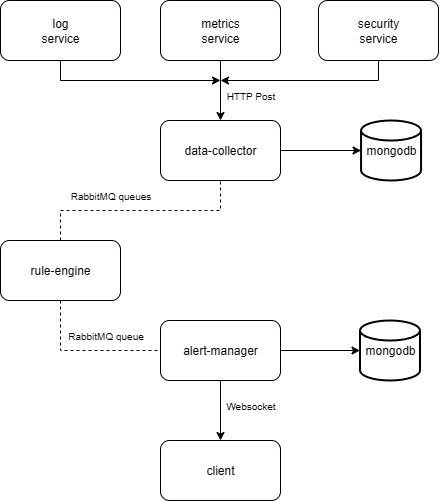

The diagram above was exported from draw.io. Its source (the exported page's mxGraphModel, read from the mxfile embedded in the PNG):
<mxGraphModel dx="1188" dy="631" grid="1" gridSize="10" guides="1" tooltips="1" connect="1" arrows="1" fold="1" page="1" pageScale="1" pageWidth="850" pageHeight="1100" math="0" shadow="0">
  <root>
    <mxCell id="0" />
    <mxCell id="1" parent="0" />
    <mxCell id="T23dJ6eM9wX9vpbhCdpL-2" style="edgeStyle=orthogonalEdgeStyle;rounded=0;orthogonalLoop=1;jettySize=auto;html=1;entryX=0.5;entryY=0;entryDx=0;entryDy=0;" edge="1" parent="1" source="T23dJ6eM9wX9vpbhCdpL-3" target="T23dJ6eM9wX9vpbhCdpL-4">
      <mxGeometry relative="1" as="geometry" />
    </mxCell>
    <mxCell id="T23dJ6eM9wX9vpbhCdpL-3" value="metrics&lt;div&gt;service&lt;/div&gt;" style="rounded=1;whiteSpace=wrap;html=1;" vertex="1" parent="1">
      <mxGeometry x="280" y="90" width="120" height="60" as="geometry" />
    </mxCell>
    <mxCell id="T23dJ6eM9wX9vpbhCdpL-4" value="&lt;div&gt;data-collector&lt;/div&gt;" style="rounded=1;whiteSpace=wrap;html=1;" vertex="1" parent="1">
      <mxGeometry x="280" y="210" width="120" height="60" as="geometry" />
    </mxCell>
    <mxCell id="T23dJ6eM9wX9vpbhCdpL-5" value="&lt;div&gt;rule-engine&lt;/div&gt;" style="rounded=1;whiteSpace=wrap;html=1;" vertex="1" parent="1">
      <mxGeometry x="120" y="330" width="120" height="60" as="geometry" />
    </mxCell>
    <mxCell id="T23dJ6eM9wX9vpbhCdpL-6" value="mongodb" style="strokeWidth=2;html=1;shape=mxgraph.flowchart.database;whiteSpace=wrap;" vertex="1" parent="1">
      <mxGeometry x="479.5" y="410" width="60" height="60" as="geometry" />
    </mxCell>
    <mxCell id="T23dJ6eM9wX9vpbhCdpL-7" value="client" style="rounded=1;whiteSpace=wrap;html=1;" vertex="1" parent="1">
      <mxGeometry x="280" y="530" width="120" height="60" as="geometry" />
    </mxCell>
    <mxCell id="T23dJ6eM9wX9vpbhCdpL-8" value="" style="endArrow=none;dashed=1;html=1;rounded=0;entryX=0.5;entryY=1;entryDx=0;entryDy=0;exitX=0.5;exitY=0;exitDx=0;exitDy=0;" edge="1" parent="1" source="T23dJ6eM9wX9vpbhCdpL-5" target="T23dJ6eM9wX9vpbhCdpL-4">
      <mxGeometry width="50" height="50" relative="1" as="geometry">
        <mxPoint x="380" y="260" as="sourcePoint" />
        <mxPoint x="400" y="330" as="targetPoint" />
        <Array as="points">
          <mxPoint x="180" y="300" />
          <mxPoint x="340" y="300" />
        </Array>
      </mxGeometry>
    </mxCell>
    <mxCell id="T23dJ6eM9wX9vpbhCdpL-9" style="edgeStyle=orthogonalEdgeStyle;rounded=0;orthogonalLoop=1;jettySize=auto;html=1;" edge="1" parent="1" source="T23dJ6eM9wX9vpbhCdpL-10">
      <mxGeometry relative="1" as="geometry">
        <mxPoint x="340" y="170" as="targetPoint" />
        <Array as="points">
          <mxPoint x="180" y="170" />
        </Array>
      </mxGeometry>
    </mxCell>
    <mxCell id="T23dJ6eM9wX9vpbhCdpL-10" value="log&lt;div&gt;service&lt;/div&gt;" style="rounded=1;whiteSpace=wrap;html=1;" vertex="1" parent="1">
      <mxGeometry x="120" y="90" width="120" height="60" as="geometry" />
    </mxCell>
    <mxCell id="T23dJ6eM9wX9vpbhCdpL-11" style="edgeStyle=orthogonalEdgeStyle;rounded=0;orthogonalLoop=1;jettySize=auto;html=1;" edge="1" parent="1" source="T23dJ6eM9wX9vpbhCdpL-12">
      <mxGeometry relative="1" as="geometry">
        <mxPoint x="340" y="169.99999999999955" as="targetPoint" />
        <Array as="points">
          <mxPoint x="498" y="170" />
        </Array>
      </mxGeometry>
    </mxCell>
    <mxCell id="T23dJ6eM9wX9vpbhCdpL-12" value="security&lt;div&gt;service&lt;/div&gt;" style="rounded=1;whiteSpace=wrap;html=1;" vertex="1" parent="1">
      <mxGeometry x="438" y="90" width="120" height="60" as="geometry" />
    </mxCell>
    <mxCell id="T23dJ6eM9wX9vpbhCdpL-13" value="mongodb" style="strokeWidth=2;html=1;shape=mxgraph.flowchart.database;whiteSpace=wrap;" vertex="1" parent="1">
      <mxGeometry x="480.54999999999995" y="210" width="60" height="60" as="geometry" />
    </mxCell>
    <mxCell id="T23dJ6eM9wX9vpbhCdpL-14" style="edgeStyle=orthogonalEdgeStyle;rounded=0;orthogonalLoop=1;jettySize=auto;html=1;entryX=0;entryY=0.5;entryDx=0;entryDy=0;entryPerimeter=0;" edge="1" parent="1" source="T23dJ6eM9wX9vpbhCdpL-4" target="T23dJ6eM9wX9vpbhCdpL-13">
      <mxGeometry relative="1" as="geometry">
        <mxPoint x="450" y="380" as="targetPoint" />
      </mxGeometry>
    </mxCell>
    <mxCell id="T23dJ6eM9wX9vpbhCdpL-15" style="edgeStyle=orthogonalEdgeStyle;rounded=0;orthogonalLoop=1;jettySize=auto;html=1;entryX=0.5;entryY=0;entryDx=0;entryDy=0;" edge="1" parent="1" source="T23dJ6eM9wX9vpbhCdpL-16" target="T23dJ6eM9wX9vpbhCdpL-7">
      <mxGeometry relative="1" as="geometry" />
    </mxCell>
    <mxCell id="T23dJ6eM9wX9vpbhCdpL-16" value="&lt;div&gt;alert-manager&lt;/div&gt;" style="rounded=1;whiteSpace=wrap;html=1;" vertex="1" parent="1">
      <mxGeometry x="280" y="410" width="120" height="60" as="geometry" />
    </mxCell>
    <mxCell id="T23dJ6eM9wX9vpbhCdpL-17" value="" style="endArrow=none;dashed=1;html=1;rounded=0;entryX=0;entryY=0.5;entryDx=0;entryDy=0;exitX=0.5;exitY=1;exitDx=0;exitDy=0;" edge="1" parent="1" source="T23dJ6eM9wX9vpbhCdpL-5" target="T23dJ6eM9wX9vpbhCdpL-16">
      <mxGeometry width="50" height="50" relative="1" as="geometry">
        <mxPoint x="370" y="350" as="sourcePoint" />
        <mxPoint x="420" y="300" as="targetPoint" />
        <Array as="points">
          <mxPoint x="180" y="440" />
        </Array>
      </mxGeometry>
    </mxCell>
    <mxCell id="T23dJ6eM9wX9vpbhCdpL-18" style="edgeStyle=orthogonalEdgeStyle;rounded=0;orthogonalLoop=1;jettySize=auto;html=1;entryX=0;entryY=0.5;entryDx=0;entryDy=0;entryPerimeter=0;" edge="1" parent="1" source="T23dJ6eM9wX9vpbhCdpL-16" target="T23dJ6eM9wX9vpbhCdpL-6">
      <mxGeometry relative="1" as="geometry">
        <mxPoint x="470" y="530" as="targetPoint" />
      </mxGeometry>
    </mxCell>
    <mxCell id="T23dJ6eM9wX9vpbhCdpL-19" value="&lt;font style=&quot;font-size: 10px;&quot;&gt;HTTP Post&lt;/font&gt;" style="text;html=1;align=center;verticalAlign=middle;resizable=0;points=[];autosize=1;strokeColor=none;fillColor=none;" vertex="1" parent="1">
      <mxGeometry x="335" y="170" width="70" height="30" as="geometry" />
    </mxCell>
    <mxCell id="T23dJ6eM9wX9vpbhCdpL-20" value="&lt;font style=&quot;font-size: 10px;&quot;&gt;RabbitMQ queues&lt;/font&gt;" style="text;html=1;align=center;verticalAlign=middle;resizable=0;points=[];autosize=1;strokeColor=none;fillColor=none;" vertex="1" parent="1">
      <mxGeometry x="180" y="270" width="100" height="30" as="geometry" />
    </mxCell>
    <mxCell id="T23dJ6eM9wX9vpbhCdpL-21" value="&lt;font style=&quot;font-size: 10px;&quot;&gt;RabbitMQ queue&lt;/font&gt;" style="text;html=1;align=center;verticalAlign=middle;resizable=0;points=[];autosize=1;strokeColor=none;fillColor=none;" vertex="1" parent="1">
      <mxGeometry x="175" y="410" width="100" height="30" as="geometry" />
    </mxCell>
    <mxCell id="T23dJ6eM9wX9vpbhCdpL-22" value="&lt;font style=&quot;font-size: 10px;&quot;&gt;Websocket&lt;/font&gt;" style="text;html=1;align=center;verticalAlign=middle;resizable=0;points=[];autosize=1;strokeColor=none;fillColor=none;" vertex="1" parent="1">
      <mxGeometry x="335" y="480" width="70" height="30" as="geometry" />
    </mxCell>
  </root>
</mxGraphModel>